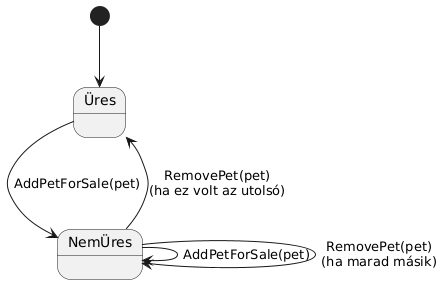

The diagram above was rendered by PlantUML. Its source (embedded in the PNG):
@startuml
[*] --> Üres

Üres --> NemÜres : AddPetForSale(pet)
NemÜres --> Üres : RemovePet(pet)\n(ha ez volt az utolsó)
NemÜres --> NemÜres : AddPetForSale(pet)
NemÜres --> NemÜres : RemovePet(pet)\n(ha marad másik)
@enduml